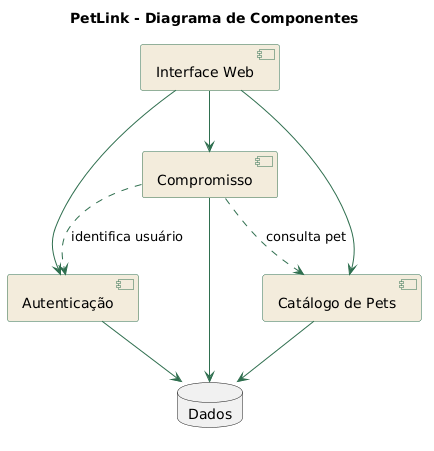

The diagram above was rendered by PlantUML. Its source (embedded in the PNG):
@startuml
title PetLink - Diagrama de Componentes

skinparam componentStyle uml2
skinparam backgroundColor #FFFFFF
skinparam component {
  BackgroundColor #F3ECDC
  BorderColor #2F6F4F
  ArrowColor #2F6F4F
}

[Interface Web] as ui
[Autenticação] as auth
[Catálogo de Pets] as catalogo
[Compromisso] as compromisso
database "Dados" as db

ui --> auth
ui --> catalogo
ui --> compromisso

compromisso ..> catalogo : consulta pet
compromisso ..> auth : identifica usuário

auth --> db
catalogo --> db
compromisso --> db
@enduml